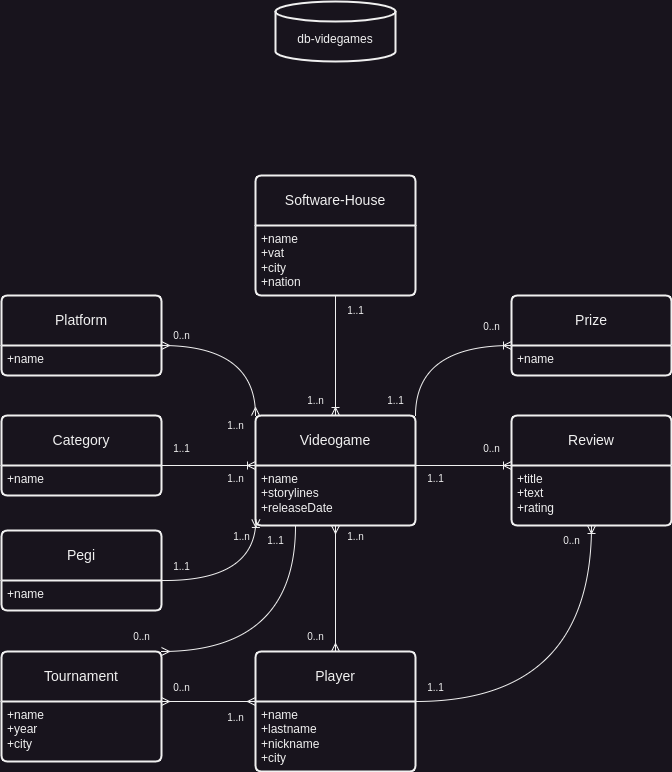

The diagram above was exported from draw.io. Its source (the exported page's mxGraphModel, read from the mxfile embedded in the PNG):
<mxGraphModel dx="1405" dy="1208" grid="1" gridSize="10" guides="1" tooltips="1" connect="1" arrows="1" fold="1" page="1" pageScale="1" pageWidth="827" pageHeight="1169" math="0" shadow="0">
  <root>
    <mxCell id="0" />
    <mxCell id="1" parent="0" />
    <mxCell id="BH5bInwrumTTmCUPljBY-7" value="Videogame" style="swimlane;childLayout=stackLayout;horizontal=1;startSize=50;horizontalStack=0;rounded=1;fontSize=14;fontStyle=0;strokeWidth=2;resizeParent=0;resizeLast=1;shadow=0;dashed=0;align=center;arcSize=4;whiteSpace=wrap;html=1;" parent="1" vertex="1">
      <mxGeometry x="334" y="524" width="160" height="110" as="geometry" />
    </mxCell>
    <mxCell id="BH5bInwrumTTmCUPljBY-8" value="+name&lt;br&gt;+storylines&lt;br&gt;+releaseDate" style="align=left;strokeColor=none;fillColor=none;spacingLeft=4;fontSize=12;verticalAlign=top;resizable=0;rotatable=0;part=1;html=1;" parent="BH5bInwrumTTmCUPljBY-7" vertex="1">
      <mxGeometry y="50" width="160" height="60" as="geometry" />
    </mxCell>
    <mxCell id="BH5bInwrumTTmCUPljBY-9" value="Software-House" style="swimlane;childLayout=stackLayout;horizontal=1;startSize=50;horizontalStack=0;rounded=1;fontSize=14;fontStyle=0;strokeWidth=2;resizeParent=0;resizeLast=1;shadow=0;dashed=0;align=center;arcSize=4;whiteSpace=wrap;html=1;" parent="1" vertex="1">
      <mxGeometry x="334" y="284" width="160" height="120" as="geometry" />
    </mxCell>
    <mxCell id="BH5bInwrumTTmCUPljBY-10" value="+name&lt;br&gt;+vat&lt;br&gt;+city&lt;br&gt;+nation" style="align=left;strokeColor=none;fillColor=none;spacingLeft=4;fontSize=12;verticalAlign=top;resizable=0;rotatable=0;part=1;html=1;" parent="BH5bInwrumTTmCUPljBY-9" vertex="1">
      <mxGeometry y="50" width="160" height="70" as="geometry" />
    </mxCell>
    <mxCell id="BH5bInwrumTTmCUPljBY-15" value="Platform" style="swimlane;childLayout=stackLayout;horizontal=1;startSize=50;horizontalStack=0;rounded=1;fontSize=14;fontStyle=0;strokeWidth=2;resizeParent=0;resizeLast=1;shadow=0;dashed=0;align=center;arcSize=4;whiteSpace=wrap;html=1;" parent="1" vertex="1">
      <mxGeometry x="80" y="404" width="160" height="80" as="geometry" />
    </mxCell>
    <mxCell id="BH5bInwrumTTmCUPljBY-16" value="+name" style="align=left;strokeColor=none;fillColor=none;spacingLeft=4;fontSize=12;verticalAlign=top;resizable=0;rotatable=0;part=1;html=1;" parent="BH5bInwrumTTmCUPljBY-15" vertex="1">
      <mxGeometry y="50" width="160" height="30" as="geometry" />
    </mxCell>
    <mxCell id="BH5bInwrumTTmCUPljBY-17" value="Category" style="swimlane;childLayout=stackLayout;horizontal=1;startSize=50;horizontalStack=0;rounded=1;fontSize=14;fontStyle=0;strokeWidth=2;resizeParent=0;resizeLast=1;shadow=0;dashed=0;align=center;arcSize=4;whiteSpace=wrap;html=1;" parent="1" vertex="1">
      <mxGeometry x="80" y="524" width="160" height="80" as="geometry" />
    </mxCell>
    <mxCell id="BH5bInwrumTTmCUPljBY-18" value="+name" style="align=left;strokeColor=none;fillColor=none;spacingLeft=4;fontSize=12;verticalAlign=top;resizable=0;rotatable=0;part=1;html=1;" parent="BH5bInwrumTTmCUPljBY-17" vertex="1">
      <mxGeometry y="50" width="160" height="30" as="geometry" />
    </mxCell>
    <mxCell id="BH5bInwrumTTmCUPljBY-19" value="Pegi" style="swimlane;childLayout=stackLayout;horizontal=1;startSize=50;horizontalStack=0;rounded=1;fontSize=14;fontStyle=0;strokeWidth=2;resizeParent=0;resizeLast=1;shadow=0;dashed=0;align=center;arcSize=4;whiteSpace=wrap;html=1;" parent="1" vertex="1">
      <mxGeometry x="80" y="639" width="160" height="80" as="geometry" />
    </mxCell>
    <mxCell id="BH5bInwrumTTmCUPljBY-20" value="+name" style="align=left;strokeColor=none;fillColor=none;spacingLeft=4;fontSize=12;verticalAlign=top;resizable=0;rotatable=0;part=1;html=1;" parent="BH5bInwrumTTmCUPljBY-19" vertex="1">
      <mxGeometry y="50" width="160" height="30" as="geometry" />
    </mxCell>
    <mxCell id="BH5bInwrumTTmCUPljBY-21" value="Tournament" style="swimlane;childLayout=stackLayout;horizontal=1;startSize=50;horizontalStack=0;rounded=1;fontSize=14;fontStyle=0;strokeWidth=2;resizeParent=0;resizeLast=1;shadow=0;dashed=0;align=center;arcSize=4;whiteSpace=wrap;html=1;" parent="1" vertex="1">
      <mxGeometry x="80" y="760" width="160" height="110" as="geometry" />
    </mxCell>
    <mxCell id="BH5bInwrumTTmCUPljBY-22" value="+name&lt;br&gt;+year&lt;br&gt;+city" style="align=left;strokeColor=none;fillColor=none;spacingLeft=4;fontSize=12;verticalAlign=top;resizable=0;rotatable=0;part=1;html=1;" parent="BH5bInwrumTTmCUPljBY-21" vertex="1">
      <mxGeometry y="50" width="160" height="60" as="geometry" />
    </mxCell>
    <mxCell id="BH5bInwrumTTmCUPljBY-28" value="Player" style="swimlane;childLayout=stackLayout;horizontal=1;startSize=50;horizontalStack=0;rounded=1;fontSize=14;fontStyle=0;strokeWidth=2;resizeParent=0;resizeLast=1;shadow=0;dashed=0;align=center;arcSize=4;whiteSpace=wrap;html=1;" parent="1" vertex="1">
      <mxGeometry x="334" y="760" width="160" height="120" as="geometry" />
    </mxCell>
    <mxCell id="BH5bInwrumTTmCUPljBY-29" value="+name&lt;br&gt;+lastname&lt;br&gt;+nickname&lt;br&gt;+city" style="align=left;strokeColor=none;fillColor=none;spacingLeft=4;fontSize=12;verticalAlign=top;resizable=0;rotatable=0;part=1;html=1;" parent="BH5bInwrumTTmCUPljBY-28" vertex="1">
      <mxGeometry y="50" width="160" height="70" as="geometry" />
    </mxCell>
    <mxCell id="BH5bInwrumTTmCUPljBY-30" value="Review" style="swimlane;childLayout=stackLayout;horizontal=1;startSize=50;horizontalStack=0;rounded=1;fontSize=14;fontStyle=0;strokeWidth=2;resizeParent=0;resizeLast=1;shadow=0;dashed=0;align=center;arcSize=4;whiteSpace=wrap;html=1;" parent="1" vertex="1">
      <mxGeometry x="590" y="524" width="160" height="110" as="geometry" />
    </mxCell>
    <mxCell id="BH5bInwrumTTmCUPljBY-31" value="+title&lt;br&gt;+text&lt;br&gt;+rating" style="align=left;strokeColor=none;fillColor=none;spacingLeft=4;fontSize=12;verticalAlign=top;resizable=0;rotatable=0;part=1;html=1;" parent="BH5bInwrumTTmCUPljBY-30" vertex="1">
      <mxGeometry y="50" width="160" height="60" as="geometry" />
    </mxCell>
    <mxCell id="BH5bInwrumTTmCUPljBY-34" value="" style="fontSize=12;html=1;endArrow=ERoneToMany;rounded=0;entryX=0.5;entryY=0;entryDx=0;entryDy=0;exitX=0.5;exitY=1;exitDx=0;exitDy=0;" parent="1" source="BH5bInwrumTTmCUPljBY-10" target="BH5bInwrumTTmCUPljBY-7" edge="1">
      <mxGeometry width="100" height="100" relative="1" as="geometry">
        <mxPoint x="414" y="544" as="sourcePoint" />
        <mxPoint x="74" y="425.4213562373095" as="targetPoint" />
      </mxGeometry>
    </mxCell>
    <mxCell id="BH5bInwrumTTmCUPljBY-35" value="&lt;font style=&quot;font-size: 10px;&quot;&gt;1..1&lt;/font&gt;" style="text;html=1;align=center;verticalAlign=middle;resizable=0;points=[];autosize=1;strokeColor=none;fillColor=none;" parent="1" vertex="1">
      <mxGeometry x="414" y="404" width="40" height="30" as="geometry" />
    </mxCell>
    <mxCell id="BH5bInwrumTTmCUPljBY-36" value="&lt;font style=&quot;font-size: 10px;&quot;&gt;1..n&lt;/font&gt;" style="text;html=1;align=center;verticalAlign=middle;resizable=0;points=[];autosize=1;strokeColor=none;fillColor=none;" parent="1" vertex="1">
      <mxGeometry x="374" y="494" width="40" height="30" as="geometry" />
    </mxCell>
    <mxCell id="BaHPezggUZomNr6CTupU-1" value="" style="fontSize=12;html=1;endArrow=ERmany;startArrow=ERmany;rounded=0;entryX=0;entryY=0;entryDx=0;entryDy=0;exitX=1;exitY=0;exitDx=0;exitDy=0;edgeStyle=orthogonalEdgeStyle;curved=1;" edge="1" parent="1" source="BH5bInwrumTTmCUPljBY-16" target="BH5bInwrumTTmCUPljBY-7">
      <mxGeometry width="100" height="100" relative="1" as="geometry">
        <mxPoint x="254" y="464" as="sourcePoint" />
        <mxPoint x="334" y="574" as="targetPoint" />
        <Array as="points">
          <mxPoint x="334" y="454" />
        </Array>
      </mxGeometry>
    </mxCell>
    <mxCell id="BaHPezggUZomNr6CTupU-2" value="&lt;span style=&quot;font-size: 10px;&quot;&gt;0..n&lt;/span&gt;" style="text;html=1;align=center;verticalAlign=middle;resizable=0;points=[];autosize=1;strokeColor=none;fillColor=none;" vertex="1" parent="1">
      <mxGeometry x="240" y="429" width="40" height="30" as="geometry" />
    </mxCell>
    <mxCell id="BaHPezggUZomNr6CTupU-3" value="&lt;font style=&quot;font-size: 10px;&quot;&gt;1..n&lt;/font&gt;" style="text;html=1;align=center;verticalAlign=middle;resizable=0;points=[];autosize=1;strokeColor=none;fillColor=none;" vertex="1" parent="1">
      <mxGeometry x="294" y="519" width="40" height="30" as="geometry" />
    </mxCell>
    <mxCell id="BaHPezggUZomNr6CTupU-5" value="&lt;font style=&quot;font-size: 10px;&quot;&gt;1..1&lt;br&gt;&lt;/font&gt;" style="text;html=1;align=center;verticalAlign=middle;resizable=0;points=[];autosize=1;strokeColor=none;fillColor=none;" vertex="1" parent="1">
      <mxGeometry x="240" y="542" width="40" height="30" as="geometry" />
    </mxCell>
    <mxCell id="BaHPezggUZomNr6CTupU-6" value="" style="fontSize=12;html=1;endArrow=ERoneToMany;rounded=0;exitX=1;exitY=0;exitDx=0;exitDy=0;" edge="1" parent="1" source="BH5bInwrumTTmCUPljBY-18">
      <mxGeometry width="100" height="100" relative="1" as="geometry">
        <mxPoint x="214" y="615" as="sourcePoint" />
        <mxPoint x="334" y="574" as="targetPoint" />
      </mxGeometry>
    </mxCell>
    <mxCell id="BaHPezggUZomNr6CTupU-7" value="&lt;font style=&quot;font-size: 10px;&quot;&gt;1..n&lt;/font&gt;" style="text;html=1;align=center;verticalAlign=middle;resizable=0;points=[];autosize=1;strokeColor=none;fillColor=none;" vertex="1" parent="1">
      <mxGeometry x="294" y="572" width="40" height="30" as="geometry" />
    </mxCell>
    <mxCell id="BaHPezggUZomNr6CTupU-8" value="" style="fontSize=12;html=1;endArrow=ERoneToMany;rounded=0;entryX=0.259;entryY=-0.068;entryDx=0;entryDy=0;exitX=1;exitY=0;exitDx=0;exitDy=0;entryPerimeter=0;edgeStyle=orthogonalEdgeStyle;curved=1;" edge="1" parent="1" source="BH5bInwrumTTmCUPljBY-20">
      <mxGeometry width="100" height="100" relative="1" as="geometry">
        <mxPoint x="614" y="654" as="sourcePoint" />
        <mxPoint x="334.3599999999999" y="627.96" as="targetPoint" />
        <Array as="points">
          <mxPoint x="240" y="690" />
          <mxPoint x="334" y="690" />
        </Array>
      </mxGeometry>
    </mxCell>
    <mxCell id="BaHPezggUZomNr6CTupU-9" value="&lt;font style=&quot;font-size: 10px;&quot;&gt;1..1&lt;br&gt;&lt;/font&gt;" style="text;html=1;align=center;verticalAlign=middle;resizable=0;points=[];autosize=1;strokeColor=none;fillColor=none;" vertex="1" parent="1">
      <mxGeometry x="240" y="660" width="40" height="30" as="geometry" />
    </mxCell>
    <mxCell id="BaHPezggUZomNr6CTupU-11" value="&lt;br&gt;db-videgames" style="strokeWidth=2;html=1;shape=mxgraph.flowchart.database;whiteSpace=wrap;" vertex="1" parent="1">
      <mxGeometry x="354" y="110" width="120" height="60" as="geometry" />
    </mxCell>
    <mxCell id="BaHPezggUZomNr6CTupU-12" value="" style="fontSize=12;html=1;endArrow=ERmany;startArrow=ERmany;rounded=0;entryX=1;entryY=0;entryDx=0;entryDy=0;exitX=0;exitY=0;exitDx=0;exitDy=0;" edge="1" parent="1" source="BH5bInwrumTTmCUPljBY-29" target="BH5bInwrumTTmCUPljBY-22">
      <mxGeometry width="100" height="100" relative="1" as="geometry">
        <mxPoint x="340" y="911" as="sourcePoint" />
        <mxPoint x="260" y="911" as="targetPoint" />
      </mxGeometry>
    </mxCell>
    <mxCell id="BaHPezggUZomNr6CTupU-13" value="&lt;font style=&quot;font-size: 10px;&quot;&gt;1..n&lt;/font&gt;" style="text;html=1;align=center;verticalAlign=middle;resizable=0;points=[];autosize=1;strokeColor=none;fillColor=none;" vertex="1" parent="1">
      <mxGeometry x="294" y="811" width="40" height="30" as="geometry" />
    </mxCell>
    <mxCell id="BaHPezggUZomNr6CTupU-14" value="&lt;font style=&quot;font-size: 10px;&quot;&gt;0..n&lt;/font&gt;" style="text;html=1;align=center;verticalAlign=middle;resizable=0;points=[];autosize=1;strokeColor=none;fillColor=none;" vertex="1" parent="1">
      <mxGeometry x="240" y="781" width="40" height="30" as="geometry" />
    </mxCell>
    <mxCell id="BaHPezggUZomNr6CTupU-15" value="" style="fontSize=12;html=1;endArrow=ERoneToMany;rounded=0;entryX=0.5;entryY=1;entryDx=0;entryDy=0;exitX=1;exitY=0;exitDx=0;exitDy=0;edgeStyle=orthogonalEdgeStyle;curved=1;" edge="1" parent="1" source="BH5bInwrumTTmCUPljBY-29" target="BH5bInwrumTTmCUPljBY-31">
      <mxGeometry width="100" height="100" relative="1" as="geometry">
        <mxPoint x="474" y="1114" as="sourcePoint" />
        <mxPoint x="574" y="1014" as="targetPoint" />
        <Array as="points">
          <mxPoint x="670" y="810" />
        </Array>
      </mxGeometry>
    </mxCell>
    <mxCell id="BaHPezggUZomNr6CTupU-16" value="&lt;font style=&quot;font-size: 10px;&quot;&gt;0..n&lt;/font&gt;" style="text;html=1;align=center;verticalAlign=middle;resizable=0;points=[];autosize=1;strokeColor=none;fillColor=none;" vertex="1" parent="1">
      <mxGeometry x="630" y="634" width="40" height="30" as="geometry" />
    </mxCell>
    <mxCell id="BaHPezggUZomNr6CTupU-17" value="&lt;font style=&quot;font-size: 10px;&quot;&gt;1..1&lt;br&gt;&lt;/font&gt;" style="text;html=1;align=center;verticalAlign=middle;resizable=0;points=[];autosize=1;strokeColor=none;fillColor=none;" vertex="1" parent="1">
      <mxGeometry x="494" y="781" width="40" height="30" as="geometry" />
    </mxCell>
    <mxCell id="BaHPezggUZomNr6CTupU-18" value="Prize" style="swimlane;childLayout=stackLayout;horizontal=1;startSize=50;horizontalStack=0;rounded=1;fontSize=14;fontStyle=0;strokeWidth=2;resizeParent=0;resizeLast=1;shadow=0;dashed=0;align=center;arcSize=4;whiteSpace=wrap;html=1;" vertex="1" parent="1">
      <mxGeometry x="590" y="404" width="160" height="80" as="geometry" />
    </mxCell>
    <mxCell id="BaHPezggUZomNr6CTupU-19" value="+name" style="align=left;strokeColor=none;fillColor=none;spacingLeft=4;fontSize=12;verticalAlign=top;resizable=0;rotatable=0;part=1;html=1;" vertex="1" parent="BaHPezggUZomNr6CTupU-18">
      <mxGeometry y="50" width="160" height="30" as="geometry" />
    </mxCell>
    <mxCell id="BaHPezggUZomNr6CTupU-20" value="" style="fontSize=12;html=1;endArrow=ERoneToMany;rounded=0;entryX=0;entryY=0;entryDx=0;entryDy=0;exitX=1;exitY=0;exitDx=0;exitDy=0;" edge="1" parent="1" source="BH5bInwrumTTmCUPljBY-8" target="BH5bInwrumTTmCUPljBY-31">
      <mxGeometry width="100" height="100" relative="1" as="geometry">
        <mxPoint x="485.68" y="519.1099999999999" as="sourcePoint" />
        <mxPoint x="734.32" y="933.9999999999999" as="targetPoint" />
      </mxGeometry>
    </mxCell>
    <mxCell id="BaHPezggUZomNr6CTupU-21" value="&lt;font style=&quot;font-size: 10px;&quot;&gt;1..1&lt;br&gt;&lt;/font&gt;" style="text;html=1;align=center;verticalAlign=middle;resizable=0;points=[];autosize=1;strokeColor=none;fillColor=none;" vertex="1" parent="1">
      <mxGeometry x="494" y="572" width="40" height="30" as="geometry" />
    </mxCell>
    <mxCell id="BaHPezggUZomNr6CTupU-22" value="&lt;span style=&quot;font-size: 10px;&quot;&gt;0..n&lt;/span&gt;" style="text;html=1;align=center;verticalAlign=middle;resizable=0;points=[];autosize=1;strokeColor=none;fillColor=none;" vertex="1" parent="1">
      <mxGeometry x="550" y="542" width="40" height="30" as="geometry" />
    </mxCell>
    <mxCell id="BaHPezggUZomNr6CTupU-25" value="" style="fontSize=12;html=1;endArrow=ERmany;startArrow=ERmany;rounded=0;entryX=0.5;entryY=1;entryDx=0;entryDy=0;exitX=0.5;exitY=0;exitDx=0;exitDy=0;" edge="1" parent="1" source="BH5bInwrumTTmCUPljBY-28" target="BH5bInwrumTTmCUPljBY-8">
      <mxGeometry width="100" height="100" relative="1" as="geometry">
        <mxPoint x="204" y="884" as="sourcePoint" />
        <mxPoint x="304" y="784" as="targetPoint" />
      </mxGeometry>
    </mxCell>
    <mxCell id="BaHPezggUZomNr6CTupU-26" value="&lt;font style=&quot;font-size: 10px;&quot;&gt;0..n&lt;/font&gt;" style="text;html=1;align=center;verticalAlign=middle;resizable=0;points=[];autosize=1;strokeColor=none;fillColor=none;" vertex="1" parent="1">
      <mxGeometry x="374" y="730" width="40" height="30" as="geometry" />
    </mxCell>
    <mxCell id="BaHPezggUZomNr6CTupU-27" value="&lt;font style=&quot;font-size: 10px;&quot;&gt;1..n&lt;/font&gt;" style="text;html=1;align=center;verticalAlign=middle;resizable=0;points=[];autosize=1;strokeColor=none;fillColor=none;" vertex="1" parent="1">
      <mxGeometry x="414" y="630" width="40" height="30" as="geometry" />
    </mxCell>
    <mxCell id="BaHPezggUZomNr6CTupU-28" value="" style="edgeStyle=orthogonalEdgeStyle;fontSize=12;html=1;endArrow=ERoneToMany;rounded=0;entryX=0;entryY=0;entryDx=0;entryDy=0;exitX=1;exitY=0;exitDx=0;exitDy=0;curved=1;" edge="1" parent="1" source="BH5bInwrumTTmCUPljBY-7" target="BaHPezggUZomNr6CTupU-19">
      <mxGeometry width="100" height="100" relative="1" as="geometry">
        <mxPoint x="114" y="914" as="sourcePoint" />
        <mxPoint x="214" y="814" as="targetPoint" />
        <Array as="points">
          <mxPoint x="494" y="454" />
        </Array>
      </mxGeometry>
    </mxCell>
    <mxCell id="BaHPezggUZomNr6CTupU-29" value="&lt;span style=&quot;font-size: 10px;&quot;&gt;0..n&lt;/span&gt;" style="text;html=1;align=center;verticalAlign=middle;resizable=0;points=[];autosize=1;strokeColor=none;fillColor=none;" vertex="1" parent="1">
      <mxGeometry x="550" y="420" width="40" height="30" as="geometry" />
    </mxCell>
    <mxCell id="BaHPezggUZomNr6CTupU-30" value="&lt;font style=&quot;font-size: 10px;&quot;&gt;1..1&lt;br&gt;&lt;/font&gt;" style="text;html=1;align=center;verticalAlign=middle;resizable=0;points=[];autosize=1;strokeColor=none;fillColor=none;" vertex="1" parent="1">
      <mxGeometry x="454" y="494" width="40" height="30" as="geometry" />
    </mxCell>
    <mxCell id="BaHPezggUZomNr6CTupU-31" value="" style="edgeStyle=orthogonalEdgeStyle;fontSize=12;html=1;endArrow=ERmany;rounded=0;exitX=0.25;exitY=1;exitDx=0;exitDy=0;entryX=1;entryY=0;entryDx=0;entryDy=0;curved=1;" edge="1" parent="1" source="BH5bInwrumTTmCUPljBY-8" target="BH5bInwrumTTmCUPljBY-21">
      <mxGeometry width="100" height="100" relative="1" as="geometry">
        <mxPoint x="570" y="890" as="sourcePoint" />
        <mxPoint x="670" y="790" as="targetPoint" />
        <Array as="points">
          <mxPoint x="374" y="760" />
        </Array>
      </mxGeometry>
    </mxCell>
    <mxCell id="BaHPezggUZomNr6CTupU-32" value="&lt;font style=&quot;font-size: 10px;&quot;&gt;0..n&lt;/font&gt;" style="text;html=1;align=center;verticalAlign=middle;resizable=0;points=[];autosize=1;strokeColor=none;fillColor=none;" vertex="1" parent="1">
      <mxGeometry x="200" y="730" width="40" height="30" as="geometry" />
    </mxCell>
    <mxCell id="BaHPezggUZomNr6CTupU-33" value="&lt;font style=&quot;font-size: 10px;&quot;&gt;1..n&lt;/font&gt;" style="text;html=1;align=center;verticalAlign=middle;resizable=0;points=[];autosize=1;strokeColor=none;fillColor=none;" vertex="1" parent="1">
      <mxGeometry x="300" y="630" width="40" height="30" as="geometry" />
    </mxCell>
    <mxCell id="BaHPezggUZomNr6CTupU-34" value="&lt;font style=&quot;font-size: 10px;&quot;&gt;1..1&lt;br&gt;&lt;/font&gt;" style="text;html=1;align=center;verticalAlign=middle;resizable=0;points=[];autosize=1;strokeColor=none;fillColor=none;" vertex="1" parent="1">
      <mxGeometry x="334" y="634" width="40" height="30" as="geometry" />
    </mxCell>
  </root>
</mxGraphModel>